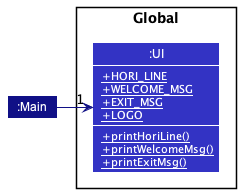

The diagram above was rendered by PlantUML. Its source (embedded in the PNG):
@startuml
'https://plantuml.com/class-diagram
!include style.puml
show members
hide empty members

Package Global as G{
class ":UI" as UI LOGIC_COLOR_T1 {
<color: white> <u>+HORI_LINE
<color: white> <u>+WELCOME_MSG
<color: white> <u>+EXIT_MSG
<color: white> <u>+LOGO
<color: white> <u>+printHoriLine()
<color: white> <u>+printWelcomeMsg()
<color: white> <u>+printExitMsg()
}
}

class ":Main" as PlanITarium LOGIC_COLOR

PlanITarium -right[LOGIC_COLOR]->"1" UI

@enduml